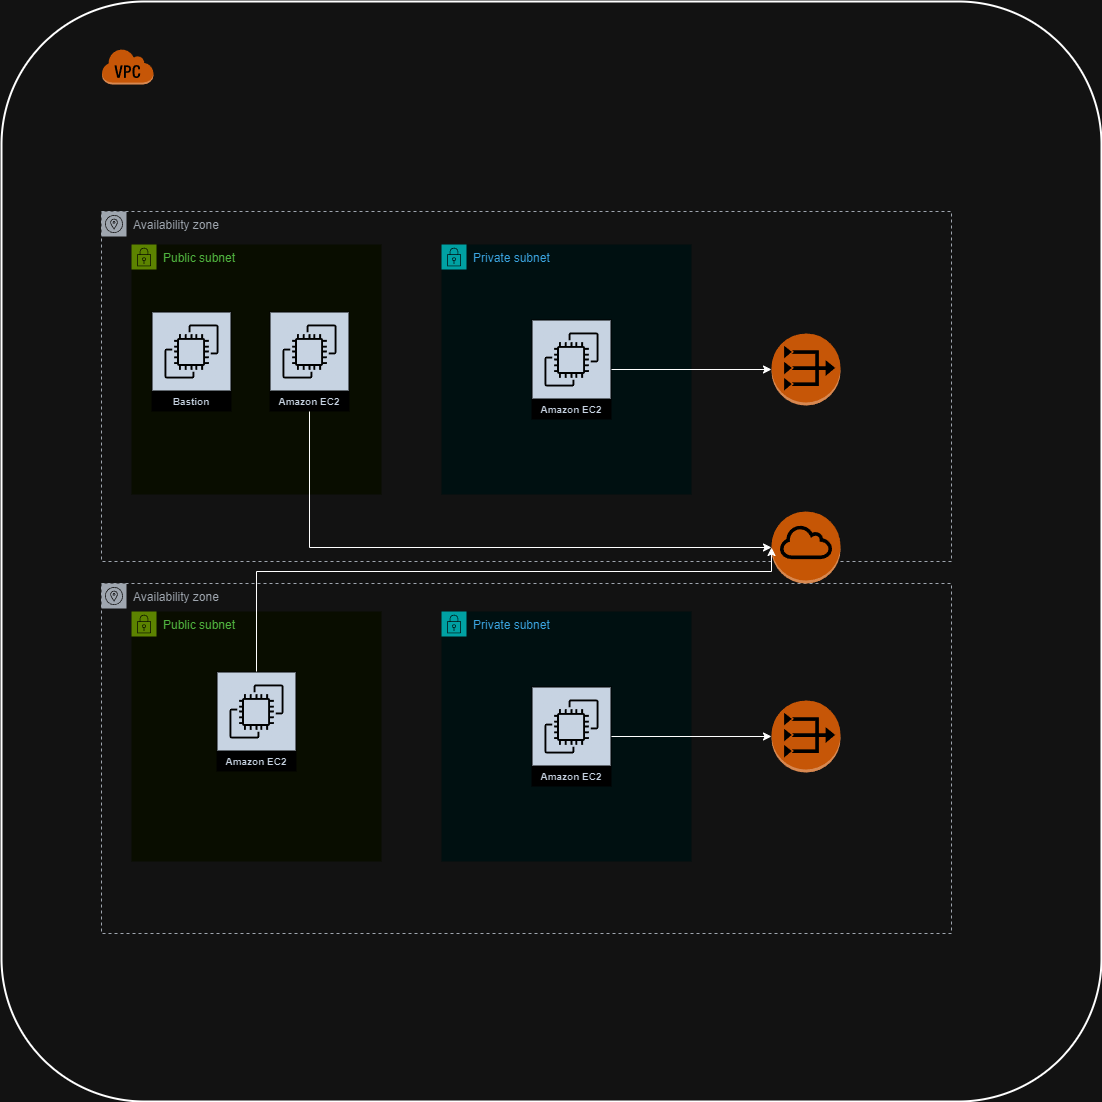

The diagram above was exported from draw.io. Its source (the exported page's mxGraphModel, read from the mxfile embedded in the PNG):
<mxGraphModel dx="1273" dy="2063" grid="1" gridSize="10" guides="1" tooltips="1" connect="1" arrows="1" fold="1" page="1" pageScale="1" pageWidth="1169" pageHeight="827" math="0" shadow="0">
  <root>
    <mxCell id="0" />
    <mxCell id="1" parent="0" />
    <mxCell id="Hpv7_p3AAJ4pdaMmdUGO-7" value="Availability zone" style="sketch=0;outlineConnect=0;gradientColor=none;html=1;whiteSpace=wrap;fontSize=12;fontStyle=0;shape=mxgraph.aws4.group;grIcon=mxgraph.aws4.group_availability_zone;strokeColor=#545B64;fillColor=none;verticalAlign=top;align=left;spacingLeft=30;fontColor=#545B64;dashed=1;" vertex="1" parent="1">
      <mxGeometry x="2090" y="-250" width="850" height="350" as="geometry" />
    </mxCell>
    <mxCell id="Hpv7_p3AAJ4pdaMmdUGO-8" value="Availability zone" style="sketch=0;outlineConnect=0;gradientColor=none;html=1;whiteSpace=wrap;fontSize=12;fontStyle=0;shape=mxgraph.aws4.group;grIcon=mxgraph.aws4.group_availability_zone;strokeColor=#545B64;fillColor=none;verticalAlign=top;align=left;spacingLeft=30;fontColor=#545B64;dashed=1;" vertex="1" parent="1">
      <mxGeometry x="2090" y="122" width="850" height="350" as="geometry" />
    </mxCell>
    <mxCell id="Hpv7_p3AAJ4pdaMmdUGO-9" value="" style="rounded=1;arcSize=13;dashed=0;fillColor=none;gradientColor=none;strokeWidth=2;" vertex="1" parent="1">
      <mxGeometry x="1990" y="-460" width="1100" height="1100" as="geometry" />
    </mxCell>
    <mxCell id="Hpv7_p3AAJ4pdaMmdUGO-10" value="" style="dashed=0;html=1;shape=mxgraph.aws3.virtual_private_cloud;fillColor=#F58536;gradientColor=none;dashed=0;" vertex="1" parent="1">
      <mxGeometry x="2090" y="-413" width="52" height="36" as="geometry" />
    </mxCell>
    <mxCell id="Hpv7_p3AAJ4pdaMmdUGO-14" value="Private subnet" style="points=[[0,0],[0.25,0],[0.5,0],[0.75,0],[1,0],[1,0.25],[1,0.5],[1,0.75],[1,1],[0.75,1],[0.5,1],[0.25,1],[0,1],[0,0.75],[0,0.5],[0,0.25]];outlineConnect=0;gradientColor=none;html=1;whiteSpace=wrap;fontSize=12;fontStyle=0;container=1;pointerEvents=0;collapsible=0;recursiveResize=0;shape=mxgraph.aws4.group;grIcon=mxgraph.aws4.group_security_group;grStroke=0;strokeColor=#00A4A6;fillColor=#E6F6F7;verticalAlign=top;align=left;spacingLeft=30;fontColor=#147EBA;dashed=0;" vertex="1" parent="1">
      <mxGeometry x="2430" y="-217" width="250" height="250" as="geometry" />
    </mxCell>
    <mxCell id="Hpv7_p3AAJ4pdaMmdUGO-29" value="Amazon EC2" style="sketch=0;outlineConnect=0;fontColor=#232F3E;gradientColor=none;strokeColor=#ffffff;fillColor=#232F3E;dashed=0;verticalLabelPosition=middle;verticalAlign=bottom;align=center;html=1;whiteSpace=wrap;fontSize=10;fontStyle=1;spacing=3;shape=mxgraph.aws4.productIcon;prIcon=mxgraph.aws4.ec2;" vertex="1" parent="Hpv7_p3AAJ4pdaMmdUGO-14">
      <mxGeometry x="90" y="75" width="80" height="100" as="geometry" />
    </mxCell>
    <mxCell id="Hpv7_p3AAJ4pdaMmdUGO-15" value="Public subnet" style="points=[[0,0],[0.25,0],[0.5,0],[0.75,0],[1,0],[1,0.25],[1,0.5],[1,0.75],[1,1],[0.75,1],[0.5,1],[0.25,1],[0,1],[0,0.75],[0,0.5],[0,0.25]];outlineConnect=0;gradientColor=none;html=1;whiteSpace=wrap;fontSize=12;fontStyle=0;container=1;pointerEvents=0;collapsible=0;recursiveResize=0;shape=mxgraph.aws4.group;grIcon=mxgraph.aws4.group_security_group;grStroke=0;strokeColor=#7AA116;fillColor=#F2F6E8;verticalAlign=top;align=left;spacingLeft=30;fontColor=#248814;dashed=0;" vertex="1" parent="1">
      <mxGeometry x="2120" y="-217" width="250" height="250" as="geometry" />
    </mxCell>
    <mxCell id="Hpv7_p3AAJ4pdaMmdUGO-24" value="Amazon EC2" style="sketch=0;outlineConnect=0;fontColor=#232F3E;gradientColor=none;strokeColor=#ffffff;fillColor=#232F3E;dashed=0;verticalLabelPosition=middle;verticalAlign=bottom;align=center;html=1;whiteSpace=wrap;fontSize=10;fontStyle=1;spacing=3;shape=mxgraph.aws4.productIcon;prIcon=mxgraph.aws4.ec2;" vertex="1" parent="Hpv7_p3AAJ4pdaMmdUGO-15">
      <mxGeometry x="138" y="67" width="80" height="100" as="geometry" />
    </mxCell>
    <mxCell id="Hpv7_p3AAJ4pdaMmdUGO-20" value="Public subnet" style="points=[[0,0],[0.25,0],[0.5,0],[0.75,0],[1,0],[1,0.25],[1,0.5],[1,0.75],[1,1],[0.75,1],[0.5,1],[0.25,1],[0,1],[0,0.75],[0,0.5],[0,0.25]];outlineConnect=0;gradientColor=none;html=1;whiteSpace=wrap;fontSize=12;fontStyle=0;container=1;pointerEvents=0;collapsible=0;recursiveResize=0;shape=mxgraph.aws4.group;grIcon=mxgraph.aws4.group_security_group;grStroke=0;strokeColor=#7AA116;fillColor=#F2F6E8;verticalAlign=top;align=left;spacingLeft=30;fontColor=#248814;dashed=0;" vertex="1" parent="1">
      <mxGeometry x="2120" y="150" width="250" height="250" as="geometry" />
    </mxCell>
    <mxCell id="Hpv7_p3AAJ4pdaMmdUGO-26" value="Amazon EC2" style="sketch=0;outlineConnect=0;fontColor=#232F3E;gradientColor=none;strokeColor=#ffffff;fillColor=#232F3E;dashed=0;verticalLabelPosition=middle;verticalAlign=bottom;align=center;html=1;whiteSpace=wrap;fontSize=10;fontStyle=1;spacing=3;shape=mxgraph.aws4.productIcon;prIcon=mxgraph.aws4.ec2;" vertex="1" parent="Hpv7_p3AAJ4pdaMmdUGO-20">
      <mxGeometry x="85" y="60" width="80" height="100" as="geometry" />
    </mxCell>
    <mxCell id="Hpv7_p3AAJ4pdaMmdUGO-30" value="Private subnet" style="points=[[0,0],[0.25,0],[0.5,0],[0.75,0],[1,0],[1,0.25],[1,0.5],[1,0.75],[1,1],[0.75,1],[0.5,1],[0.25,1],[0,1],[0,0.75],[0,0.5],[0,0.25]];outlineConnect=0;gradientColor=none;html=1;whiteSpace=wrap;fontSize=12;fontStyle=0;container=1;pointerEvents=0;collapsible=0;recursiveResize=0;shape=mxgraph.aws4.group;grIcon=mxgraph.aws4.group_security_group;grStroke=0;strokeColor=#00A4A6;fillColor=#E6F6F7;verticalAlign=top;align=left;spacingLeft=30;fontColor=#147EBA;dashed=0;" vertex="1" parent="1">
      <mxGeometry x="2430" y="150" width="250" height="250" as="geometry" />
    </mxCell>
    <mxCell id="Hpv7_p3AAJ4pdaMmdUGO-31" value="Amazon EC2" style="sketch=0;outlineConnect=0;fontColor=#232F3E;gradientColor=none;strokeColor=#ffffff;fillColor=#232F3E;dashed=0;verticalLabelPosition=middle;verticalAlign=bottom;align=center;html=1;whiteSpace=wrap;fontSize=10;fontStyle=1;spacing=3;shape=mxgraph.aws4.productIcon;prIcon=mxgraph.aws4.ec2;" vertex="1" parent="Hpv7_p3AAJ4pdaMmdUGO-30">
      <mxGeometry x="90" y="75" width="80" height="100" as="geometry" />
    </mxCell>
    <mxCell id="Hpv7_p3AAJ4pdaMmdUGO-32" value="" style="outlineConnect=0;dashed=0;verticalLabelPosition=bottom;verticalAlign=top;align=center;html=1;shape=mxgraph.aws3.vpc_nat_gateway;fillColor=#F58536;gradientColor=none;" vertex="1" parent="1">
      <mxGeometry x="2760" y="-128" width="69" height="72" as="geometry" />
    </mxCell>
    <mxCell id="Hpv7_p3AAJ4pdaMmdUGO-33" value="" style="outlineConnect=0;dashed=0;verticalLabelPosition=bottom;verticalAlign=top;align=center;html=1;shape=mxgraph.aws3.vpc_nat_gateway;fillColor=#F58536;gradientColor=none;" vertex="1" parent="1">
      <mxGeometry x="2760" y="239" width="69" height="72" as="geometry" />
    </mxCell>
    <mxCell id="Hpv7_p3AAJ4pdaMmdUGO-34" style="edgeStyle=orthogonalEdgeStyle;rounded=0;orthogonalLoop=1;jettySize=auto;html=1;entryX=0;entryY=0.5;entryDx=0;entryDy=0;entryPerimeter=0;" edge="1" parent="1" source="Hpv7_p3AAJ4pdaMmdUGO-29" target="Hpv7_p3AAJ4pdaMmdUGO-32">
      <mxGeometry relative="1" as="geometry" />
    </mxCell>
    <mxCell id="Hpv7_p3AAJ4pdaMmdUGO-35" style="edgeStyle=orthogonalEdgeStyle;rounded=0;orthogonalLoop=1;jettySize=auto;html=1;entryX=0;entryY=0.5;entryDx=0;entryDy=0;entryPerimeter=0;" edge="1" parent="1" source="Hpv7_p3AAJ4pdaMmdUGO-31" target="Hpv7_p3AAJ4pdaMmdUGO-33">
      <mxGeometry relative="1" as="geometry" />
    </mxCell>
    <mxCell id="Hpv7_p3AAJ4pdaMmdUGO-36" value="" style="outlineConnect=0;dashed=0;verticalLabelPosition=bottom;verticalAlign=top;align=center;html=1;shape=mxgraph.aws3.internet_gateway;fillColor=#F58534;gradientColor=none;" vertex="1" parent="1">
      <mxGeometry x="2760" y="50" width="69" height="72" as="geometry" />
    </mxCell>
    <mxCell id="Hpv7_p3AAJ4pdaMmdUGO-37" style="edgeStyle=orthogonalEdgeStyle;rounded=0;orthogonalLoop=1;jettySize=auto;html=1;entryX=0;entryY=0.5;entryDx=0;entryDy=0;entryPerimeter=0;" edge="1" parent="1" source="Hpv7_p3AAJ4pdaMmdUGO-24" target="Hpv7_p3AAJ4pdaMmdUGO-36">
      <mxGeometry relative="1" as="geometry">
        <Array as="points">
          <mxPoint x="2298" y="86" />
        </Array>
      </mxGeometry>
    </mxCell>
    <mxCell id="Hpv7_p3AAJ4pdaMmdUGO-38" style="edgeStyle=orthogonalEdgeStyle;rounded=0;orthogonalLoop=1;jettySize=auto;html=1;entryX=0;entryY=0.5;entryDx=0;entryDy=0;entryPerimeter=0;" edge="1" parent="1" source="Hpv7_p3AAJ4pdaMmdUGO-26" target="Hpv7_p3AAJ4pdaMmdUGO-36">
      <mxGeometry relative="1" as="geometry">
        <Array as="points">
          <mxPoint x="2245" y="110" />
          <mxPoint x="2760" y="110" />
        </Array>
      </mxGeometry>
    </mxCell>
    <mxCell id="Hpv7_p3AAJ4pdaMmdUGO-39" value="Bastion" style="sketch=0;outlineConnect=0;fontColor=#232F3E;gradientColor=none;strokeColor=#ffffff;fillColor=#232F3E;dashed=0;verticalLabelPosition=middle;verticalAlign=bottom;align=center;html=1;whiteSpace=wrap;fontSize=10;fontStyle=1;spacing=3;shape=mxgraph.aws4.productIcon;prIcon=mxgraph.aws4.ec2;" vertex="1" parent="1">
      <mxGeometry x="2140" y="-150" width="80" height="100" as="geometry" />
    </mxCell>
  </root>
</mxGraphModel>